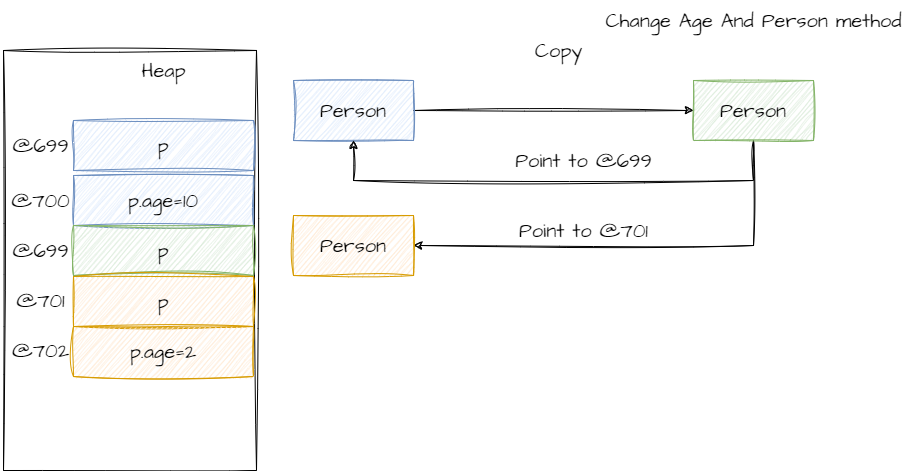

The diagram above was exported from draw.io. Its source (the exported page's mxGraphModel, read from the mxfile embedded in the PNG):
<mxGraphModel dx="2284" dy="796" grid="1" gridSize="10" guides="1" tooltips="1" connect="1" arrows="1" fold="1" page="1" pageScale="1" pageWidth="850" pageHeight="1100" math="0" shadow="0">
  <root>
    <mxCell id="0" />
    <mxCell id="1" parent="0" />
    <mxCell id="g4iJYOQMjLT8qpFk4rQo-4" value="Change Age And Person method" style="text;html=1;align=center;verticalAlign=middle;resizable=0;points=[];autosize=1;strokeColor=none;fillColor=none;fontSize=20;fontFamily=Architects Daughter;" vertex="1" parent="1">
      <mxGeometry x="450" y="80" width="320" height="40" as="geometry" />
    </mxCell>
    <mxCell id="ulfvb4yW6ETXA-WHs7dp-1" style="edgeStyle=orthogonalEdgeStyle;rounded=0;sketch=1;hachureGap=4;jiggle=2;curveFitting=1;orthogonalLoop=1;jettySize=auto;html=1;fontFamily=Architects Daughter;fontSource=https%3A%2F%2Ffonts.googleapis.com%2Fcss%3Ffamily%3DArchitects%2BDaughter;fontSize=16;" edge="1" parent="1" source="ulfvb4yW6ETXA-WHs7dp-2" target="ulfvb4yW6ETXA-WHs7dp-3">
      <mxGeometry relative="1" as="geometry" />
    </mxCell>
    <mxCell id="ulfvb4yW6ETXA-WHs7dp-2" value="Person" style="rounded=0;whiteSpace=wrap;html=1;sketch=1;hachureGap=4;jiggle=2;curveFitting=1;fontFamily=Architects Daughter;fontSource=https%3A%2F%2Ffonts.googleapis.com%2Fcss%3Ffamily%3DArchitects%2BDaughter;fontSize=20;fillColor=#dae8fc;strokeColor=#6c8ebf;" vertex="1" parent="1">
      <mxGeometry x="150" y="160" width="120" height="60" as="geometry" />
    </mxCell>
    <mxCell id="HuoCawehVMct4szV_k1--7" style="edgeStyle=orthogonalEdgeStyle;rounded=0;sketch=1;hachureGap=4;jiggle=2;curveFitting=1;orthogonalLoop=1;jettySize=auto;html=1;fontFamily=Architects Daughter;fontSource=https%3A%2F%2Ffonts.googleapis.com%2Fcss%3Ffamily%3DArchitects%2BDaughter;fontSize=16;" edge="1" parent="1" source="ulfvb4yW6ETXA-WHs7dp-3" target="ulfvb4yW6ETXA-WHs7dp-2">
      <mxGeometry relative="1" as="geometry">
        <Array as="points">
          <mxPoint x="610" y="260" />
          <mxPoint x="210" y="260" />
        </Array>
      </mxGeometry>
    </mxCell>
    <mxCell id="HuoCawehVMct4szV_k1--15" style="edgeStyle=orthogonalEdgeStyle;rounded=0;sketch=1;hachureGap=4;jiggle=2;curveFitting=1;orthogonalLoop=1;jettySize=auto;html=1;entryX=1;entryY=0.5;entryDx=0;entryDy=0;fontFamily=Architects Daughter;fontSource=https%3A%2F%2Ffonts.googleapis.com%2Fcss%3Ffamily%3DArchitects%2BDaughter;fontSize=16;" edge="1" parent="1" source="ulfvb4yW6ETXA-WHs7dp-3" target="HuoCawehVMct4szV_k1--14">
      <mxGeometry relative="1" as="geometry">
        <Array as="points">
          <mxPoint x="610" y="325" />
        </Array>
      </mxGeometry>
    </mxCell>
    <mxCell id="ulfvb4yW6ETXA-WHs7dp-3" value="Person" style="rounded=0;whiteSpace=wrap;html=1;sketch=1;hachureGap=4;jiggle=2;curveFitting=1;fontFamily=Architects Daughter;fontSource=https%3A%2F%2Ffonts.googleapis.com%2Fcss%3Ffamily%3DArchitects%2BDaughter;fontSize=20;fillColor=#d5e8d4;strokeColor=#82b366;" vertex="1" parent="1">
      <mxGeometry x="550" y="160" width="120" height="60" as="geometry" />
    </mxCell>
    <mxCell id="ulfvb4yW6ETXA-WHs7dp-5" value="Copy" style="text;html=1;align=center;verticalAlign=middle;resizable=0;points=[];autosize=1;strokeColor=none;fillColor=none;fontSize=20;fontFamily=Architects Daughter;" vertex="1" parent="1">
      <mxGeometry x="380" y="110" width="70" height="40" as="geometry" />
    </mxCell>
    <mxCell id="HuoCawehVMct4szV_k1--1" value="" style="rounded=0;whiteSpace=wrap;html=1;sketch=1;hachureGap=4;jiggle=2;fillStyle=solid;curveFitting=1;fontFamily=Architects Daughter;fontSource=https%3A%2F%2Ffonts.googleapis.com%2Fcss%3Ffamily%3DArchitects%2BDaughter;fontSize=20;" vertex="1" parent="1">
      <mxGeometry x="-140" y="130" width="253" height="420" as="geometry" />
    </mxCell>
    <mxCell id="HuoCawehVMct4szV_k1--2" value="Heap" style="text;html=1;align=center;verticalAlign=middle;resizable=0;points=[];autosize=1;strokeColor=none;fillColor=none;fontSize=20;fontFamily=Architects Daughter;" vertex="1" parent="1">
      <mxGeometry x="-15" y="130" width="70" height="40" as="geometry" />
    </mxCell>
    <mxCell id="HuoCawehVMct4szV_k1--3" value="p" style="rounded=0;whiteSpace=wrap;html=1;sketch=1;hachureGap=4;jiggle=2;fillStyle=auto;curveFitting=1;fontFamily=Architects Daughter;fontSource=https%3A%2F%2Ffonts.googleapis.com%2Fcss%3Ffamily%3DArchitects%2BDaughter;fontSize=20;fillColor=#dae8fc;strokeColor=#6c8ebf;" vertex="1" parent="1">
      <mxGeometry x="-70" y="200" width="180" height="50" as="geometry" />
    </mxCell>
    <mxCell id="HuoCawehVMct4szV_k1--4" value="p.age=10" style="rounded=0;whiteSpace=wrap;html=1;sketch=1;hachureGap=4;jiggle=2;fillStyle=auto;curveFitting=1;fontFamily=Architects Daughter;fontSource=https%3A%2F%2Ffonts.googleapis.com%2Fcss%3Ffamily%3DArchitects%2BDaughter;fontSize=20;fillColor=#dae8fc;strokeColor=#6c8ebf;" vertex="1" parent="1">
      <mxGeometry x="-70" y="255" width="180" height="50" as="geometry" />
    </mxCell>
    <mxCell id="HuoCawehVMct4szV_k1--5" value="p" style="rounded=0;whiteSpace=wrap;html=1;sketch=1;hachureGap=4;jiggle=2;fillStyle=auto;curveFitting=1;fontFamily=Architects Daughter;fontSource=https%3A%2F%2Ffonts.googleapis.com%2Fcss%3Ffamily%3DArchitects%2BDaughter;fontSize=20;fillColor=#d5e8d4;strokeColor=#82b366;" vertex="1" parent="1">
      <mxGeometry x="-70" y="305" width="180" height="50" as="geometry" />
    </mxCell>
    <mxCell id="HuoCawehVMct4szV_k1--8" value="Point to @699" style="text;html=1;align=center;verticalAlign=middle;resizable=0;points=[];autosize=1;strokeColor=none;fillColor=none;fontSize=20;fontFamily=Architects Daughter;" vertex="1" parent="1">
      <mxGeometry x="360" y="220" width="160" height="40" as="geometry" />
    </mxCell>
    <mxCell id="HuoCawehVMct4szV_k1--9" value="@699" style="text;html=1;align=center;verticalAlign=middle;resizable=0;points=[];autosize=1;strokeColor=none;fillColor=none;fontSize=20;fontFamily=Architects Daughter;" vertex="1" parent="1">
      <mxGeometry x="-143" y="205" width="80" height="40" as="geometry" />
    </mxCell>
    <mxCell id="HuoCawehVMct4szV_k1--10" value="@700" style="text;html=1;align=center;verticalAlign=middle;resizable=0;points=[];autosize=1;strokeColor=none;fillColor=none;fontSize=20;fontFamily=Architects Daughter;" vertex="1" parent="1">
      <mxGeometry x="-143" y="260" width="80" height="40" as="geometry" />
    </mxCell>
    <mxCell id="HuoCawehVMct4szV_k1--12" value="@699" style="text;html=1;align=center;verticalAlign=middle;resizable=0;points=[];autosize=1;strokeColor=none;fillColor=none;fontSize=20;fontFamily=Architects Daughter;" vertex="1" parent="1">
      <mxGeometry x="-143" y="310" width="80" height="40" as="geometry" />
    </mxCell>
    <mxCell id="HuoCawehVMct4szV_k1--13" value="@701" style="text;html=1;align=center;verticalAlign=middle;resizable=0;points=[];autosize=1;strokeColor=none;fillColor=none;fontSize=20;fontFamily=Architects Daughter;" vertex="1" parent="1">
      <mxGeometry x="-138" y="360" width="70" height="40" as="geometry" />
    </mxCell>
    <mxCell id="HuoCawehVMct4szV_k1--14" value="Person" style="rounded=0;whiteSpace=wrap;html=1;sketch=1;hachureGap=4;jiggle=2;curveFitting=1;fontFamily=Architects Daughter;fontSource=https%3A%2F%2Ffonts.googleapis.com%2Fcss%3Ffamily%3DArchitects%2BDaughter;fontSize=20;fillColor=#ffe6cc;strokeColor=#d79b00;" vertex="1" parent="1">
      <mxGeometry x="150" y="295" width="120" height="60" as="geometry" />
    </mxCell>
    <mxCell id="HuoCawehVMct4szV_k1--16" value="Point to @701" style="text;html=1;align=center;verticalAlign=middle;resizable=0;points=[];autosize=1;strokeColor=none;fillColor=none;fontSize=20;fontFamily=Architects Daughter;" vertex="1" parent="1">
      <mxGeometry x="365" y="290" width="150" height="40" as="geometry" />
    </mxCell>
    <mxCell id="HuoCawehVMct4szV_k1--22" value="p" style="rounded=0;whiteSpace=wrap;html=1;sketch=1;hachureGap=4;jiggle=2;fillStyle=auto;curveFitting=1;fontFamily=Architects Daughter;fontSource=https%3A%2F%2Ffonts.googleapis.com%2Fcss%3Ffamily%3DArchitects%2BDaughter;fontSize=20;fillColor=#ffe6cc;strokeColor=#d79b00;" vertex="1" parent="1">
      <mxGeometry x="-70" y="356" width="180" height="50" as="geometry" />
    </mxCell>
    <mxCell id="HuoCawehVMct4szV_k1--23" value="p.age=2" style="rounded=0;whiteSpace=wrap;html=1;sketch=1;hachureGap=4;jiggle=2;fillStyle=auto;curveFitting=1;fontFamily=Architects Daughter;fontSource=https%3A%2F%2Ffonts.googleapis.com%2Fcss%3Ffamily%3DArchitects%2BDaughter;fontSize=20;fillColor=#ffe6cc;strokeColor=#d79b00;" vertex="1" parent="1">
      <mxGeometry x="-70" y="406" width="180" height="50" as="geometry" />
    </mxCell>
    <mxCell id="HuoCawehVMct4szV_k1--24" value="@702" style="text;html=1;align=center;verticalAlign=middle;resizable=0;points=[];autosize=1;strokeColor=none;fillColor=none;fontSize=20;fontFamily=Architects Daughter;" vertex="1" parent="1">
      <mxGeometry x="-143" y="410" width="80" height="40" as="geometry" />
    </mxCell>
  </root>
</mxGraphModel>